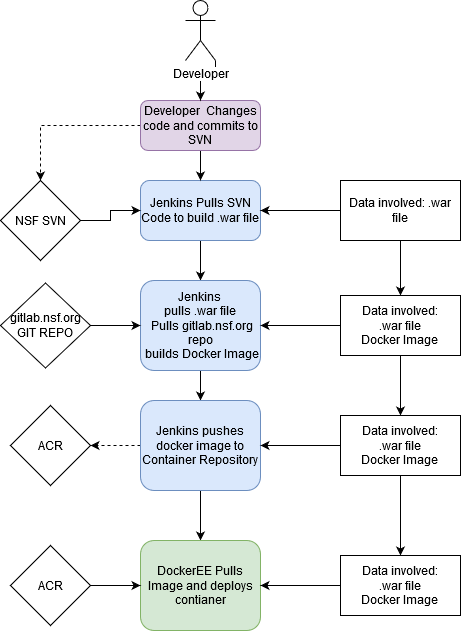

The diagram above was exported from draw.io. Its source (the exported page's mxGraphModel, read from the mxfile embedded in the PNG):
<mxGraphModel dx="782" dy="1579" grid="1" gridSize="10" guides="1" tooltips="1" connect="1" arrows="1" fold="1" page="1" pageScale="1" pageWidth="827" pageHeight="1169" math="0" shadow="0">
  <root>
    <mxCell id="WIyWlLk6GJQsqaUBKTNV-0" />
    <mxCell id="WIyWlLk6GJQsqaUBKTNV-1" parent="WIyWlLk6GJQsqaUBKTNV-0" />
    <mxCell id="oljvOnZcjbe2Po2scA8r-10" value="" style="edgeStyle=orthogonalEdgeStyle;rounded=0;orthogonalLoop=1;jettySize=auto;html=1;" edge="1" parent="WIyWlLk6GJQsqaUBKTNV-1" source="WIyWlLk6GJQsqaUBKTNV-3" target="oljvOnZcjbe2Po2scA8r-9">
      <mxGeometry relative="1" as="geometry" />
    </mxCell>
    <mxCell id="WIyWlLk6GJQsqaUBKTNV-3" value="Jenkins Pulls SVN Code to build .war file" style="rounded=1;whiteSpace=wrap;html=1;fontSize=12;glass=0;strokeWidth=1;shadow=0;fillColor=#dae8fc;strokeColor=#6c8ebf;" parent="WIyWlLk6GJQsqaUBKTNV-1" vertex="1">
      <mxGeometry x="160" y="60" width="120" height="60" as="geometry" />
    </mxCell>
    <mxCell id="oljvOnZcjbe2Po2scA8r-28" value="" style="edgeStyle=orthogonalEdgeStyle;rounded=0;orthogonalLoop=1;jettySize=auto;html=1;" edge="1" parent="WIyWlLk6GJQsqaUBKTNV-1" source="oljvOnZcjbe2Po2scA8r-9" target="oljvOnZcjbe2Po2scA8r-27">
      <mxGeometry relative="1" as="geometry" />
    </mxCell>
    <mxCell id="oljvOnZcjbe2Po2scA8r-9" value="Jenkins&lt;br&gt;&lt;div&gt; pulls .war file &lt;br&gt;&lt;/div&gt;&lt;div&gt;&amp;nbsp;Pulls gitlab.nsf.org repo &lt;/div&gt;&amp;nbsp;builds Docker Image " style="rounded=1;whiteSpace=wrap;html=1;fontSize=12;glass=0;strokeWidth=1;shadow=0;fillColor=#dae8fc;strokeColor=#6c8ebf;" vertex="1" parent="WIyWlLk6GJQsqaUBKTNV-1">
      <mxGeometry x="160" y="160" width="120" height="90" as="geometry" />
    </mxCell>
    <mxCell id="oljvOnZcjbe2Po2scA8r-30" value="" style="edgeStyle=orthogonalEdgeStyle;rounded=0;orthogonalLoop=1;jettySize=auto;html=1;" edge="1" parent="WIyWlLk6GJQsqaUBKTNV-1" source="oljvOnZcjbe2Po2scA8r-27" target="oljvOnZcjbe2Po2scA8r-29">
      <mxGeometry relative="1" as="geometry" />
    </mxCell>
    <mxCell id="oljvOnZcjbe2Po2scA8r-49" value="" style="edgeStyle=orthogonalEdgeStyle;rounded=0;orthogonalLoop=1;jettySize=auto;html=1;entryX=1;entryY=0.5;entryDx=0;entryDy=0;dashed=1;" edge="1" parent="WIyWlLk6GJQsqaUBKTNV-1" source="oljvOnZcjbe2Po2scA8r-27" target="oljvOnZcjbe2Po2scA8r-50">
      <mxGeometry relative="1" as="geometry">
        <mxPoint x="130" y="325" as="targetPoint" />
      </mxGeometry>
    </mxCell>
    <mxCell id="oljvOnZcjbe2Po2scA8r-27" value="Jenkins pushes docker image to Container Repository" style="rounded=1;whiteSpace=wrap;html=1;fontSize=12;glass=0;strokeWidth=1;shadow=0;fillColor=#dae8fc;strokeColor=#6c8ebf;" vertex="1" parent="WIyWlLk6GJQsqaUBKTNV-1">
      <mxGeometry x="160" y="280" width="120" height="90" as="geometry" />
    </mxCell>
    <mxCell id="oljvOnZcjbe2Po2scA8r-29" value="DockerEE Pulls Image and deploys contianer" style="rounded=1;whiteSpace=wrap;html=1;fontSize=12;glass=0;strokeWidth=1;shadow=0;fillColor=#d5e8d4;strokeColor=#82b366;" vertex="1" parent="WIyWlLk6GJQsqaUBKTNV-1">
      <mxGeometry x="160" y="420" width="120" height="90" as="geometry" />
    </mxCell>
    <mxCell id="oljvOnZcjbe2Po2scA8r-8" style="edgeStyle=orthogonalEdgeStyle;rounded=0;orthogonalLoop=1;jettySize=auto;html=1;exitX=0.5;exitY=1;exitDx=0;exitDy=0;entryX=0.5;entryY=0;entryDx=0;entryDy=0;" edge="1" parent="WIyWlLk6GJQsqaUBKTNV-1" source="oljvOnZcjbe2Po2scA8r-0" target="WIyWlLk6GJQsqaUBKTNV-3">
      <mxGeometry relative="1" as="geometry" />
    </mxCell>
    <mxCell id="oljvOnZcjbe2Po2scA8r-23" value="" style="edgeStyle=orthogonalEdgeStyle;rounded=0;orthogonalLoop=1;jettySize=auto;html=1;entryX=0.5;entryY=0;entryDx=0;entryDy=0;dashed=1;" edge="1" parent="WIyWlLk6GJQsqaUBKTNV-1" source="oljvOnZcjbe2Po2scA8r-0">
      <mxGeometry relative="1" as="geometry">
        <mxPoint x="60" y="60" as="targetPoint" />
      </mxGeometry>
    </mxCell>
    <mxCell id="oljvOnZcjbe2Po2scA8r-0" value="Developer&amp;nbsp; Changes code and commits to SVN " style="rounded=1;whiteSpace=wrap;html=1;fontSize=12;glass=0;strokeWidth=1;shadow=0;fillColor=#e1d5e7;strokeColor=#9673a6;" vertex="1" parent="WIyWlLk6GJQsqaUBKTNV-1">
      <mxGeometry x="160" y="-20" width="120" height="50" as="geometry" />
    </mxCell>
    <mxCell id="oljvOnZcjbe2Po2scA8r-7" style="edgeStyle=orthogonalEdgeStyle;rounded=0;orthogonalLoop=1;jettySize=auto;html=1;exitX=1;exitY=1;exitDx=0;exitDy=0;exitPerimeter=0;entryX=0.5;entryY=0;entryDx=0;entryDy=0;" edge="1" parent="WIyWlLk6GJQsqaUBKTNV-1" source="oljvOnZcjbe2Po2scA8r-2" target="oljvOnZcjbe2Po2scA8r-0">
      <mxGeometry relative="1" as="geometry" />
    </mxCell>
    <mxCell id="oljvOnZcjbe2Po2scA8r-2" value="Developer" style="shape=umlActor;verticalLabelPosition=bottom;labelBackgroundColor=#ffffff;verticalAlign=top;html=1;outlineConnect=0;" vertex="1" parent="WIyWlLk6GJQsqaUBKTNV-1">
      <mxGeometry x="205" y="-120" width="30" height="60" as="geometry" />
    </mxCell>
    <mxCell id="oljvOnZcjbe2Po2scA8r-41" style="edgeStyle=orthogonalEdgeStyle;rounded=0;orthogonalLoop=1;jettySize=auto;html=1;exitX=0;exitY=0.5;exitDx=0;exitDy=0;entryX=1;entryY=0.5;entryDx=0;entryDy=0;" edge="1" parent="WIyWlLk6GJQsqaUBKTNV-1" source="oljvOnZcjbe2Po2scA8r-17" target="WIyWlLk6GJQsqaUBKTNV-3">
      <mxGeometry relative="1" as="geometry" />
    </mxCell>
    <mxCell id="oljvOnZcjbe2Po2scA8r-45" value="" style="edgeStyle=orthogonalEdgeStyle;rounded=0;orthogonalLoop=1;jettySize=auto;html=1;" edge="1" parent="WIyWlLk6GJQsqaUBKTNV-1" source="oljvOnZcjbe2Po2scA8r-17" target="oljvOnZcjbe2Po2scA8r-18">
      <mxGeometry relative="1" as="geometry" />
    </mxCell>
    <mxCell id="oljvOnZcjbe2Po2scA8r-17" value="Data involved: .war file" style="rounded=0;whiteSpace=wrap;html=1;" vertex="1" parent="WIyWlLk6GJQsqaUBKTNV-1">
      <mxGeometry x="360" y="60" width="120" height="60" as="geometry" />
    </mxCell>
    <mxCell id="oljvOnZcjbe2Po2scA8r-39" style="edgeStyle=orthogonalEdgeStyle;rounded=0;orthogonalLoop=1;jettySize=auto;html=1;exitX=0;exitY=0.5;exitDx=0;exitDy=0;" edge="1" parent="WIyWlLk6GJQsqaUBKTNV-1" source="oljvOnZcjbe2Po2scA8r-18" target="oljvOnZcjbe2Po2scA8r-9">
      <mxGeometry relative="1" as="geometry" />
    </mxCell>
    <mxCell id="oljvOnZcjbe2Po2scA8r-43" value="" style="edgeStyle=orthogonalEdgeStyle;rounded=0;orthogonalLoop=1;jettySize=auto;html=1;" edge="1" parent="WIyWlLk6GJQsqaUBKTNV-1" source="oljvOnZcjbe2Po2scA8r-18" target="oljvOnZcjbe2Po2scA8r-42">
      <mxGeometry relative="1" as="geometry" />
    </mxCell>
    <mxCell id="oljvOnZcjbe2Po2scA8r-18" value="&lt;div&gt;Data involved: &lt;br&gt;&lt;/div&gt;&lt;div&gt;.war file&lt;/div&gt;&lt;div&gt;Docker Image&lt;br&gt;&lt;/div&gt;" style="rounded=0;whiteSpace=wrap;html=1;" vertex="1" parent="WIyWlLk6GJQsqaUBKTNV-1">
      <mxGeometry x="360" y="175" width="120" height="60" as="geometry" />
    </mxCell>
    <mxCell id="oljvOnZcjbe2Po2scA8r-44" value="" style="edgeStyle=orthogonalEdgeStyle;rounded=0;orthogonalLoop=1;jettySize=auto;html=1;" edge="1" parent="WIyWlLk6GJQsqaUBKTNV-1" source="oljvOnZcjbe2Po2scA8r-42" target="oljvOnZcjbe2Po2scA8r-27">
      <mxGeometry relative="1" as="geometry" />
    </mxCell>
    <mxCell id="oljvOnZcjbe2Po2scA8r-52" value="" style="edgeStyle=orthogonalEdgeStyle;rounded=0;orthogonalLoop=1;jettySize=auto;html=1;" edge="1" parent="WIyWlLk6GJQsqaUBKTNV-1" source="oljvOnZcjbe2Po2scA8r-42" target="oljvOnZcjbe2Po2scA8r-51">
      <mxGeometry relative="1" as="geometry" />
    </mxCell>
    <mxCell id="oljvOnZcjbe2Po2scA8r-42" value="&lt;div&gt;Data involved: &lt;br&gt;&lt;/div&gt;&lt;div&gt;.war file&lt;/div&gt;&lt;div&gt;Docker Image&lt;br&gt;&lt;/div&gt;" style="rounded=0;whiteSpace=wrap;html=1;" vertex="1" parent="WIyWlLk6GJQsqaUBKTNV-1">
      <mxGeometry x="360" y="295" width="120" height="60" as="geometry" />
    </mxCell>
    <mxCell id="oljvOnZcjbe2Po2scA8r-53" value="" style="edgeStyle=orthogonalEdgeStyle;rounded=0;orthogonalLoop=1;jettySize=auto;html=1;" edge="1" parent="WIyWlLk6GJQsqaUBKTNV-1" source="oljvOnZcjbe2Po2scA8r-51" target="oljvOnZcjbe2Po2scA8r-29">
      <mxGeometry relative="1" as="geometry" />
    </mxCell>
    <mxCell id="oljvOnZcjbe2Po2scA8r-51" value="&lt;div&gt;Data involved: &lt;br&gt;&lt;/div&gt;&lt;div&gt;.war file&lt;/div&gt;&lt;div&gt;Docker Image&lt;br&gt;&lt;/div&gt;" style="rounded=0;whiteSpace=wrap;html=1;" vertex="1" parent="WIyWlLk6GJQsqaUBKTNV-1">
      <mxGeometry x="360" y="435" width="120" height="60" as="geometry" />
    </mxCell>
    <mxCell id="oljvOnZcjbe2Po2scA8r-47" value="" style="edgeStyle=orthogonalEdgeStyle;rounded=0;orthogonalLoop=1;jettySize=auto;html=1;" edge="1" parent="WIyWlLk6GJQsqaUBKTNV-1" source="oljvOnZcjbe2Po2scA8r-31" target="WIyWlLk6GJQsqaUBKTNV-3">
      <mxGeometry relative="1" as="geometry" />
    </mxCell>
    <mxCell id="oljvOnZcjbe2Po2scA8r-31" value="NSF SVN" style="rhombus;whiteSpace=wrap;html=1;" vertex="1" parent="WIyWlLk6GJQsqaUBKTNV-1">
      <mxGeometry x="20" y="60" width="80" height="80" as="geometry" />
    </mxCell>
    <mxCell id="oljvOnZcjbe2Po2scA8r-46" value="" style="edgeStyle=orthogonalEdgeStyle;rounded=0;orthogonalLoop=1;jettySize=auto;html=1;" edge="1" parent="WIyWlLk6GJQsqaUBKTNV-1" source="oljvOnZcjbe2Po2scA8r-32" target="oljvOnZcjbe2Po2scA8r-9">
      <mxGeometry relative="1" as="geometry" />
    </mxCell>
    <mxCell id="oljvOnZcjbe2Po2scA8r-32" value="gitlab.nsf.org GIT REPO" style="rhombus;whiteSpace=wrap;html=1;" vertex="1" parent="WIyWlLk6GJQsqaUBKTNV-1">
      <mxGeometry x="20" y="162.5" width="90" height="85" as="geometry" />
    </mxCell>
    <mxCell id="oljvOnZcjbe2Po2scA8r-50" value="ACR" style="rhombus;whiteSpace=wrap;html=1;" vertex="1" parent="WIyWlLk6GJQsqaUBKTNV-1">
      <mxGeometry x="30" y="285" width="80" height="80" as="geometry" />
    </mxCell>
    <mxCell id="oljvOnZcjbe2Po2scA8r-56" value="" style="edgeStyle=orthogonalEdgeStyle;rounded=0;orthogonalLoop=1;jettySize=auto;html=1;" edge="1" parent="WIyWlLk6GJQsqaUBKTNV-1" source="oljvOnZcjbe2Po2scA8r-54" target="oljvOnZcjbe2Po2scA8r-29">
      <mxGeometry relative="1" as="geometry" />
    </mxCell>
    <mxCell id="oljvOnZcjbe2Po2scA8r-54" value="ACR" style="rhombus;whiteSpace=wrap;html=1;" vertex="1" parent="WIyWlLk6GJQsqaUBKTNV-1">
      <mxGeometry x="30" y="425" width="80" height="80" as="geometry" />
    </mxCell>
  </root>
</mxGraphModel>